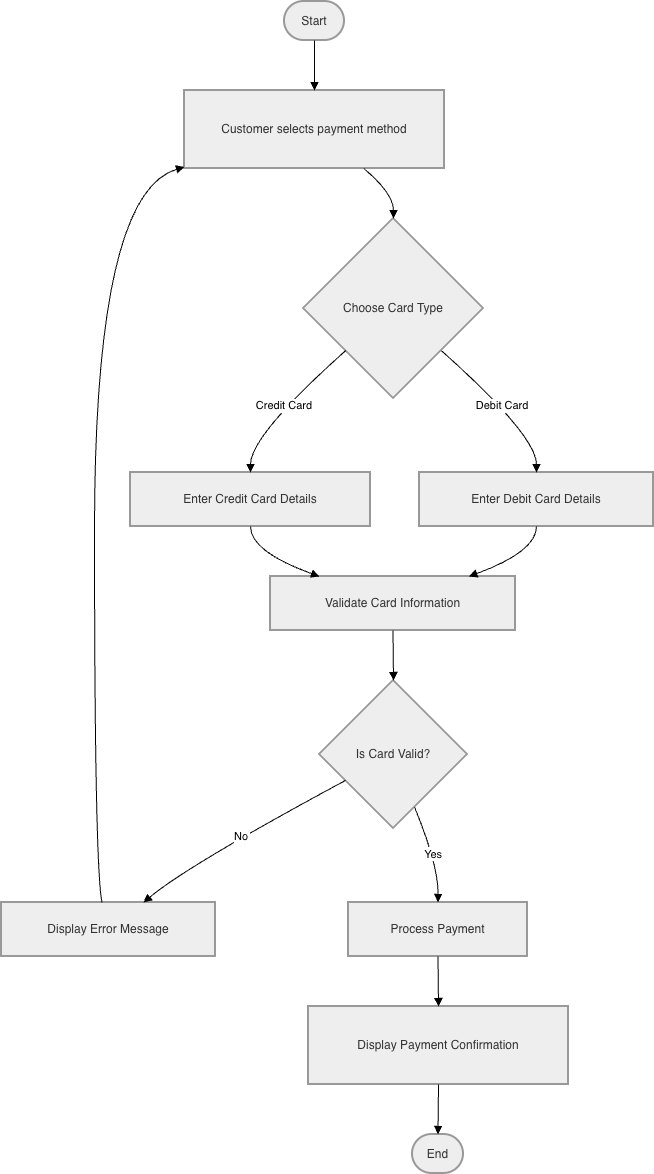

The diagram above was exported from draw.io. Its source (the exported page's mxGraphModel, read from the mxfile embedded in the PNG):
<mxGraphModel dx="1622" dy="1320" grid="1" gridSize="10" guides="1" tooltips="1" connect="1" arrows="1" fold="1" page="1" pageScale="1" pageWidth="850" pageHeight="1100" background="light-dark(#FFFFFF,#FFFFFF)" math="0" shadow="0">
  <root>
    <mxCell id="0" />
    <mxCell id="1" parent="0" />
    <mxCell id="1OiwBmOnwlAIH_CUtf05-1" parent="1" style="rounded=1;whiteSpace=wrap;arcSize=50;strokeWidth=2;fillColor=light-dark(#eeeeee,#1f2020);strokeColor=light-dark(#999999,#cccccc);fontColor=light-dark(#333333,#cccccc);" value="Start" vertex="1">
      <mxGeometry height="39" width="60" x="303" y="20" as="geometry" />
    </mxCell>
    <mxCell id="1OiwBmOnwlAIH_CUtf05-2" parent="1" style="whiteSpace=wrap;strokeWidth=2;fillColor=light-dark(#eeeeee,#1f2020);strokeColor=light-dark(#999999,#cccccc);fontColor=light-dark(#333333,#cccccc);" value="Customer selects payment method" vertex="1">
      <mxGeometry height="78" width="260" x="203" y="109" as="geometry" />
    </mxCell>
    <mxCell id="1OiwBmOnwlAIH_CUtf05-3" parent="1" style="rhombus;strokeWidth=2;whiteSpace=wrap;fillColor=light-dark(#eeeeee,#1f2020);strokeColor=light-dark(#999999,#cccccc);fontColor=light-dark(#333333,#cccccc);" value="Choose Card Type" vertex="1">
      <mxGeometry height="180" width="180" x="322" y="237" as="geometry" />
    </mxCell>
    <mxCell id="1OiwBmOnwlAIH_CUtf05-4" parent="1" style="whiteSpace=wrap;strokeWidth=2;fillColor=light-dark(#eeeeee,#1f2020);strokeColor=light-dark(#999999,#cccccc);fontColor=light-dark(#333333,#cccccc);" value="Enter Debit Card Details" vertex="1">
      <mxGeometry height="54" width="234" x="438" y="491" as="geometry" />
    </mxCell>
    <mxCell id="1OiwBmOnwlAIH_CUtf05-5" parent="1" style="whiteSpace=wrap;strokeWidth=2;fillColor=light-dark(#eeeeee,#1f2020);strokeColor=light-dark(#999999,#cccccc);fontColor=light-dark(#333333,#cccccc);" value="Enter Credit Card Details" vertex="1">
      <mxGeometry height="54" width="240" x="149" y="491" as="geometry" />
    </mxCell>
    <mxCell id="1OiwBmOnwlAIH_CUtf05-6" parent="1" style="whiteSpace=wrap;strokeWidth=2;fillColor=light-dark(#eeeeee,#1f2020);strokeColor=light-dark(#999999,#cccccc);fontColor=light-dark(#333333,#cccccc);" value="Validate Card Information" vertex="1">
      <mxGeometry height="54" width="245" x="289" y="595" as="geometry" />
    </mxCell>
    <mxCell id="1OiwBmOnwlAIH_CUtf05-7" parent="1" style="rhombus;strokeWidth=2;whiteSpace=wrap;fillColor=light-dark(#eeeeee,#1f2020);strokeColor=light-dark(#999999,#cccccc);fontColor=light-dark(#333333,#cccccc);" value="Is Card Valid?" vertex="1">
      <mxGeometry height="148" width="148" x="338" y="699" as="geometry" />
    </mxCell>
    <mxCell id="1OiwBmOnwlAIH_CUtf05-8" parent="1" style="whiteSpace=wrap;strokeWidth=2;fillColor=light-dark(#eeeeee,#1f2020);strokeColor=light-dark(#999999,#cccccc);fontColor=light-dark(#333333,#cccccc);" value="Display Error Message" vertex="1">
      <mxGeometry height="54" width="214" x="20" y="921" as="geometry" />
    </mxCell>
    <mxCell id="1OiwBmOnwlAIH_CUtf05-9" parent="1" style="whiteSpace=wrap;strokeWidth=2;fillColor=light-dark(#eeeeee,#1f2020);strokeColor=light-dark(#999999,#cccccc);fontColor=light-dark(#333333,#cccccc);" value="Process Payment" vertex="1">
      <mxGeometry height="54" width="179" x="367" y="921" as="geometry" />
    </mxCell>
    <mxCell id="1OiwBmOnwlAIH_CUtf05-10" parent="1" style="whiteSpace=wrap;strokeWidth=2;fillColor=light-dark(#eeeeee,#1f2020);strokeColor=light-dark(#999999,#cccccc);fontColor=light-dark(#333333,#cccccc);" value="Display Payment Confirmation" vertex="1">
      <mxGeometry height="78" width="260" x="327" y="1025" as="geometry" />
    </mxCell>
    <mxCell id="1OiwBmOnwlAIH_CUtf05-11" parent="1" style="rounded=1;whiteSpace=wrap;arcSize=50;strokeWidth=2;fillColor=light-dark(#eeeeee,#1f2020);strokeColor=light-dark(#999999,#cccccc);fontColor=light-dark(#333333,#cccccc);" value="End" vertex="1">
      <mxGeometry height="39" width="51" x="431" y="1153" as="geometry" />
    </mxCell>
    <mxCell id="1OiwBmOnwlAIH_CUtf05-12" edge="1" parent="1" source="1OiwBmOnwlAIH_CUtf05-1" style="curved=1;startArrow=none;endArrow=block;exitX=0.5;exitY=1;entryX=0.5;entryY=0;rounded=0;" target="1OiwBmOnwlAIH_CUtf05-2" value="">
      <mxGeometry relative="1" as="geometry">
        <Array as="points" />
      </mxGeometry>
    </mxCell>
    <mxCell id="1OiwBmOnwlAIH_CUtf05-13" edge="1" parent="1" source="1OiwBmOnwlAIH_CUtf05-2" style="curved=1;startArrow=none;endArrow=block;exitX=0.69;exitY=1;entryX=0.5;entryY=0;rounded=0;" target="1OiwBmOnwlAIH_CUtf05-3" value="">
      <mxGeometry relative="1" as="geometry">
        <Array as="points">
          <mxPoint x="412" y="212" />
        </Array>
      </mxGeometry>
    </mxCell>
    <mxCell id="1OiwBmOnwlAIH_CUtf05-14" edge="1" parent="1" source="1OiwBmOnwlAIH_CUtf05-3" style="curved=1;startArrow=none;endArrow=block;exitX=1;exitY=0.94;entryX=0.5;entryY=0;rounded=0;" target="1OiwBmOnwlAIH_CUtf05-4" value="Debit Card">
      <mxGeometry relative="1" as="geometry">
        <Array as="points">
          <mxPoint x="555" y="454" />
        </Array>
      </mxGeometry>
    </mxCell>
    <mxCell id="1OiwBmOnwlAIH_CUtf05-15" edge="1" parent="1" source="1OiwBmOnwlAIH_CUtf05-3" style="curved=1;startArrow=none;endArrow=block;exitX=0;exitY=0.94;entryX=0.5;entryY=0;rounded=0;" target="1OiwBmOnwlAIH_CUtf05-5" value="Credit Card">
      <mxGeometry relative="1" as="geometry">
        <Array as="points">
          <mxPoint x="269" y="454" />
        </Array>
      </mxGeometry>
    </mxCell>
    <mxCell id="1OiwBmOnwlAIH_CUtf05-16" edge="1" parent="1" source="1OiwBmOnwlAIH_CUtf05-4" style="curved=1;startArrow=none;endArrow=block;exitX=0.5;exitY=1;entryX=0.81;entryY=0;rounded=0;" target="1OiwBmOnwlAIH_CUtf05-6" value="">
      <mxGeometry relative="1" as="geometry">
        <Array as="points">
          <mxPoint x="555" y="570" />
        </Array>
      </mxGeometry>
    </mxCell>
    <mxCell id="1OiwBmOnwlAIH_CUtf05-17" edge="1" parent="1" source="1OiwBmOnwlAIH_CUtf05-5" style="curved=1;startArrow=none;endArrow=block;exitX=0.5;exitY=1;entryX=0.2;entryY=0;rounded=0;" target="1OiwBmOnwlAIH_CUtf05-6" value="">
      <mxGeometry relative="1" as="geometry">
        <Array as="points">
          <mxPoint x="269" y="570" />
        </Array>
      </mxGeometry>
    </mxCell>
    <mxCell id="1OiwBmOnwlAIH_CUtf05-18" edge="1" parent="1" source="1OiwBmOnwlAIH_CUtf05-6" style="curved=1;startArrow=none;endArrow=block;exitX=0.5;exitY=1;entryX=0.5;entryY=0;rounded=0;" target="1OiwBmOnwlAIH_CUtf05-7" value="">
      <mxGeometry relative="1" as="geometry">
        <Array as="points" />
      </mxGeometry>
    </mxCell>
    <mxCell id="1OiwBmOnwlAIH_CUtf05-19" edge="1" parent="1" source="1OiwBmOnwlAIH_CUtf05-7" style="curved=1;startArrow=none;endArrow=block;exitX=0;exitY=0.77;entryX=0.66;entryY=0.01;rounded=0;" target="1OiwBmOnwlAIH_CUtf05-8" value="No">
      <mxGeometry relative="1" as="geometry">
        <Array as="points">
          <mxPoint x="206" y="884" />
        </Array>
      </mxGeometry>
    </mxCell>
    <mxCell id="1OiwBmOnwlAIH_CUtf05-20" edge="1" parent="1" source="1OiwBmOnwlAIH_CUtf05-8" style="curved=1;startArrow=none;endArrow=block;exitX=0.47;exitY=0.01;entryX=0;entryY=0.98;rounded=0;" target="1OiwBmOnwlAIH_CUtf05-2" value="">
      <mxGeometry relative="1" as="geometry">
        <Array as="points">
          <mxPoint x="113" y="884" />
          <mxPoint x="113" y="212" />
        </Array>
      </mxGeometry>
    </mxCell>
    <mxCell id="1OiwBmOnwlAIH_CUtf05-21" edge="1" parent="1" source="1OiwBmOnwlAIH_CUtf05-7" style="curved=1;startArrow=none;endArrow=block;exitX=0.7;exitY=1;entryX=0.5;entryY=0.01;rounded=0;" target="1OiwBmOnwlAIH_CUtf05-9" value="Yes">
      <mxGeometry relative="1" as="geometry">
        <Array as="points">
          <mxPoint x="457" y="884" />
        </Array>
      </mxGeometry>
    </mxCell>
    <mxCell id="1OiwBmOnwlAIH_CUtf05-22" edge="1" parent="1" source="1OiwBmOnwlAIH_CUtf05-9" style="curved=1;startArrow=none;endArrow=block;exitX=0.5;exitY=1.01;entryX=0.5;entryY=0.01;rounded=0;" target="1OiwBmOnwlAIH_CUtf05-10" value="">
      <mxGeometry relative="1" as="geometry">
        <Array as="points" />
      </mxGeometry>
    </mxCell>
    <mxCell id="1OiwBmOnwlAIH_CUtf05-23" edge="1" parent="1" source="1OiwBmOnwlAIH_CUtf05-10" style="curved=1;startArrow=none;endArrow=block;exitX=0.5;exitY=1.01;entryX=0.5;entryY=0.01;rounded=0;" target="1OiwBmOnwlAIH_CUtf05-11" value="">
      <mxGeometry relative="1" as="geometry">
        <Array as="points" />
      </mxGeometry>
    </mxCell>
  </root>
</mxGraphModel>